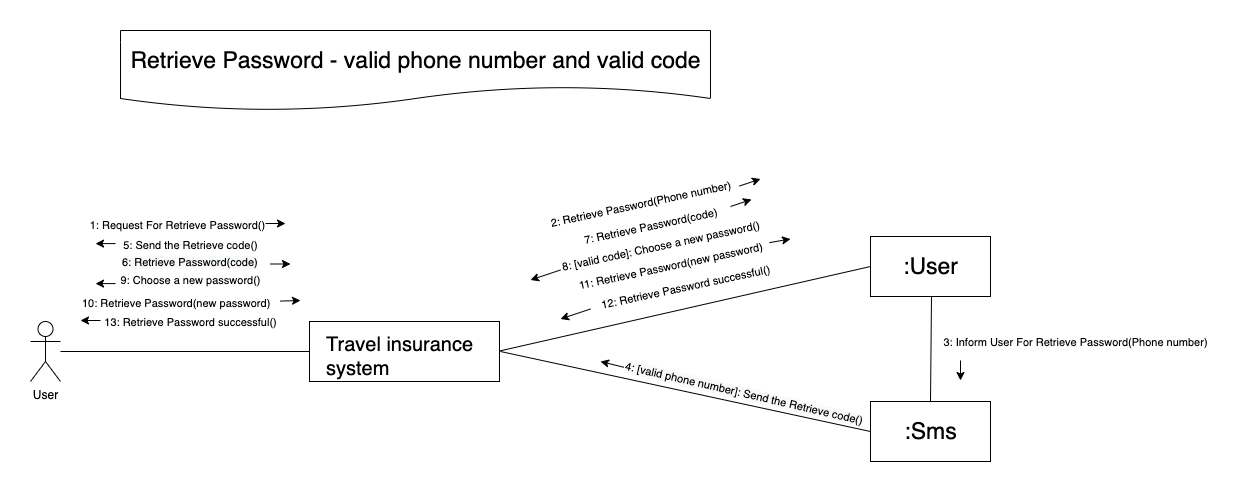

The diagram above was exported from draw.io. Its source (the exported page's mxGraphModel, read from the mxfile embedded in the PNG):
<mxGraphModel dx="1395" dy="762" grid="1" gridSize="10" guides="1" tooltips="1" connect="1" arrows="1" fold="1" page="1" pageScale="1" pageWidth="850" pageHeight="1100" math="0" shadow="0">
  <root>
    <mxCell id="0" />
    <mxCell id="1" parent="0" />
    <mxCell id="j8Inu6VVfv0M5i1Lw1Bv-48" value="" style="shape=document;whiteSpace=wrap;html=1;boundedLbl=1;" vertex="1" parent="1">
      <mxGeometry x="180" y="10" width="590" height="80" as="geometry" />
    </mxCell>
    <mxCell id="j8Inu6VVfv0M5i1Lw1Bv-49" value="&lt;font style=&quot;font-size: 23px&quot;&gt;Retrieve Password&lt;/font&gt;&lt;span style=&quot;font-size: 23px&quot;&gt;&amp;nbsp;- valid phone number and valid code&lt;/span&gt;" style="text;html=1;align=center;verticalAlign=middle;resizable=0;points=[];autosize=1;" vertex="1" parent="1">
      <mxGeometry x="180" y="30" width="590" height="20" as="geometry" />
    </mxCell>
    <mxCell id="j8Inu6VVfv0M5i1Lw1Bv-50" value="User" style="shape=umlActor;verticalLabelPosition=bottom;labelBackgroundColor=#ffffff;verticalAlign=top;html=1;outlineConnect=0;" vertex="1" parent="1">
      <mxGeometry x="90" y="301" width="30" height="60" as="geometry" />
    </mxCell>
    <mxCell id="j8Inu6VVfv0M5i1Lw1Bv-51" value="" style="rounded=0;whiteSpace=wrap;html=1;" vertex="1" parent="1">
      <mxGeometry x="930" y="216" width="120" height="60" as="geometry" />
    </mxCell>
    <mxCell id="j8Inu6VVfv0M5i1Lw1Bv-52" value="&lt;font style=&quot;font-size: 23px&quot;&gt;:User&lt;/font&gt;" style="text;html=1;align=center;verticalAlign=middle;resizable=0;points=[];autosize=1;" vertex="1" parent="1">
      <mxGeometry x="955" y="236" width="70" height="20" as="geometry" />
    </mxCell>
    <mxCell id="j8Inu6VVfv0M5i1Lw1Bv-53" value="&lt;font style=&quot;font-size: 11px&quot;&gt;2:&amp;nbsp;&lt;/font&gt;&lt;span style=&quot;font-size: 11px&quot;&gt;Retrieve Password(Phone number)&lt;/span&gt;" style="text;html=1;align=center;verticalAlign=middle;resizable=0;points=[];autosize=1;rotation=348;" vertex="1" parent="1">
      <mxGeometry x="600" y="172.5" width="200" height="20" as="geometry" />
    </mxCell>
    <mxCell id="j8Inu6VVfv0M5i1Lw1Bv-54" value="&lt;font style=&quot;font-size: 11px&quot;&gt;1: Request For Retrieve Password()&amp;nbsp;&amp;nbsp;&lt;/font&gt;" style="text;html=1;align=center;verticalAlign=middle;resizable=0;points=[];autosize=1;" vertex="1" parent="1">
      <mxGeometry x="140" y="193.5" width="200" height="20" as="geometry" />
    </mxCell>
    <mxCell id="j8Inu6VVfv0M5i1Lw1Bv-55" value="" style="rounded=0;whiteSpace=wrap;html=1;" vertex="1" parent="1">
      <mxGeometry x="369" y="301" width="190" height="60" as="geometry" />
    </mxCell>
    <mxCell id="j8Inu6VVfv0M5i1Lw1Bv-56" value="&lt;span style=&quot;color: rgb(0 , 0 , 0) ; font-family: &amp;#34;helvetica&amp;#34; ; font-style: normal ; font-weight: 400 ; letter-spacing: normal ; text-align: center ; text-indent: 0px ; text-transform: none ; word-spacing: 0px ; background-color: rgb(255 , 255 , 255) ; display: inline ; float: none&quot;&gt;&lt;font style=&quot;font-size: 20px&quot;&gt;Travel insurance system&lt;/font&gt;&lt;/span&gt;" style="text;whiteSpace=wrap;html=1;" vertex="1" parent="1">
      <mxGeometry x="384" y="306" width="160" height="30" as="geometry" />
    </mxCell>
    <mxCell id="j8Inu6VVfv0M5i1Lw1Bv-58" value="&lt;span style=&quot;font-size: 11px&quot;&gt;5:&amp;nbsp;&lt;/span&gt;&lt;span style=&quot;font-family: &amp;#34;helvetica&amp;#34; ; font-size: 11px&quot;&gt;Send the Retrieve code()&lt;/span&gt;" style="text;html=1;align=center;verticalAlign=middle;resizable=0;points=[];autosize=1;" vertex="1" parent="1">
      <mxGeometry x="175" y="213.5" width="150" height="20" as="geometry" />
    </mxCell>
    <mxCell id="j8Inu6VVfv0M5i1Lw1Bv-59" value="" style="endArrow=none;html=1;entryX=0;entryY=0.5;entryDx=0;entryDy=0;" edge="1" parent="1" source="j8Inu6VVfv0M5i1Lw1Bv-50" target="j8Inu6VVfv0M5i1Lw1Bv-55">
      <mxGeometry width="50" height="50" relative="1" as="geometry">
        <mxPoint x="200" y="341" as="sourcePoint" />
        <mxPoint x="490" y="321" as="targetPoint" />
      </mxGeometry>
    </mxCell>
    <mxCell id="j8Inu6VVfv0M5i1Lw1Bv-61" value="" style="endArrow=classic;html=1;" edge="1" parent="1">
      <mxGeometry width="50" height="50" relative="1" as="geometry">
        <mxPoint x="325" y="203" as="sourcePoint" />
        <mxPoint x="345" y="203" as="targetPoint" />
      </mxGeometry>
    </mxCell>
    <mxCell id="j8Inu6VVfv0M5i1Lw1Bv-62" value="" style="endArrow=classic;html=1;" edge="1" parent="1">
      <mxGeometry width="50" height="50" relative="1" as="geometry">
        <mxPoint x="175" y="223.10000000000002" as="sourcePoint" />
        <mxPoint x="155" y="223.10000000000002" as="targetPoint" />
        <Array as="points">
          <mxPoint x="175" y="223.10000000000002" />
        </Array>
      </mxGeometry>
    </mxCell>
    <mxCell id="j8Inu6VVfv0M5i1Lw1Bv-63" value="" style="endArrow=classic;html=1;" edge="1" parent="1">
      <mxGeometry width="50" height="50" relative="1" as="geometry">
        <mxPoint x="799" y="165.5" as="sourcePoint" />
        <mxPoint x="820" y="158.5" as="targetPoint" />
        <Array as="points" />
      </mxGeometry>
    </mxCell>
    <mxCell id="j8Inu6VVfv0M5i1Lw1Bv-65" value="" style="rounded=0;whiteSpace=wrap;html=1;" vertex="1" parent="1">
      <mxGeometry x="930" y="381" width="120" height="60" as="geometry" />
    </mxCell>
    <mxCell id="j8Inu6VVfv0M5i1Lw1Bv-66" value="&lt;span style=&quot;font-size: 23px&quot;&gt;:Sms&lt;/span&gt;" style="text;html=1;align=center;verticalAlign=middle;resizable=0;points=[];autosize=1;" vertex="1" parent="1">
      <mxGeometry x="955" y="401" width="70" height="20" as="geometry" />
    </mxCell>
    <mxCell id="j8Inu6VVfv0M5i1Lw1Bv-68" value="" style="endArrow=none;html=1;entryX=0;entryY=0.5;entryDx=0;entryDy=0;" edge="1" parent="1" target="j8Inu6VVfv0M5i1Lw1Bv-51">
      <mxGeometry width="50" height="50" relative="1" as="geometry">
        <mxPoint x="559" y="330.5" as="sourcePoint" />
        <mxPoint x="808" y="330.5" as="targetPoint" />
      </mxGeometry>
    </mxCell>
    <mxCell id="j8Inu6VVfv0M5i1Lw1Bv-69" value="&lt;font style=&quot;font-size: 11px&quot;&gt;7:&amp;nbsp;&lt;/font&gt;&lt;span style=&quot;font-size: 11px&quot;&gt;Retrieve Password(code)&lt;/span&gt;" style="text;html=1;align=center;verticalAlign=middle;resizable=0;points=[];autosize=1;rotation=348;" vertex="1" parent="1">
      <mxGeometry x="635" y="194.5" width="150" height="20" as="geometry" />
    </mxCell>
    <mxCell id="j8Inu6VVfv0M5i1Lw1Bv-70" value="" style="endArrow=classic;html=1;" edge="1" parent="1">
      <mxGeometry width="50" height="50" relative="1" as="geometry">
        <mxPoint x="790" y="186" as="sourcePoint" />
        <mxPoint x="811" y="179" as="targetPoint" />
        <Array as="points" />
      </mxGeometry>
    </mxCell>
    <mxCell id="j8Inu6VVfv0M5i1Lw1Bv-71" value="" style="endArrow=none;html=1;entryX=0;entryY=0.5;entryDx=0;entryDy=0;exitX=0.5;exitY=0;exitDx=0;exitDy=0;" edge="1" parent="1" source="j8Inu6VVfv0M5i1Lw1Bv-65">
      <mxGeometry width="50" height="50" relative="1" as="geometry">
        <mxPoint x="620" y="360.5" as="sourcePoint" />
        <mxPoint x="991" y="276" as="targetPoint" />
      </mxGeometry>
    </mxCell>
    <mxCell id="j8Inu6VVfv0M5i1Lw1Bv-72" value="&lt;font style=&quot;font-size: 11px&quot;&gt;3:&amp;nbsp;&lt;/font&gt;&lt;span style=&quot;font-size: 11px&quot;&gt;Inform User For Retrieve Password(Phone number)&lt;/span&gt;" style="text;html=1;align=center;verticalAlign=middle;resizable=0;points=[];autosize=1;" vertex="1" parent="1">
      <mxGeometry x="995" y="311" width="280" height="20" as="geometry" />
    </mxCell>
    <mxCell id="j8Inu6VVfv0M5i1Lw1Bv-73" value="" style="endArrow=none;html=1;entryX=0;entryY=0.5;entryDx=0;entryDy=0;" edge="1" parent="1" target="j8Inu6VVfv0M5i1Lw1Bv-65">
      <mxGeometry width="50" height="50" relative="1" as="geometry">
        <mxPoint x="560" y="331" as="sourcePoint" />
        <mxPoint x="940" y="256" as="targetPoint" />
      </mxGeometry>
    </mxCell>
    <mxCell id="j8Inu6VVfv0M5i1Lw1Bv-74" value="&lt;font style=&quot;color: rgb(0 , 0 , 0) ; font-family: &amp;#34;helvetica&amp;#34; ; font-style: normal ; font-weight: 400 ; letter-spacing: normal ; text-align: center ; text-indent: 0px ; text-transform: none ; word-spacing: 0px ; background-color: rgb(248 , 249 , 250) ; font-size: 11px&quot;&gt;4: [valid phone number]:&amp;nbsp;&lt;/font&gt;&lt;span style=&quot;color: rgb(0 , 0 , 0) ; font-family: &amp;#34;helvetica&amp;#34; ; font-style: normal ; font-weight: 400 ; letter-spacing: normal ; text-align: center ; text-indent: 0px ; text-transform: none ; word-spacing: 0px ; background-color: rgb(248 , 249 , 250) ; font-size: 11px&quot;&gt;Send the Retrieve code()&lt;/span&gt;" style="text;whiteSpace=wrap;html=1;rotation=13;" vertex="1" parent="1">
      <mxGeometry x="680" y="361" width="260" height="30" as="geometry" />
    </mxCell>
    <mxCell id="j8Inu6VVfv0M5i1Lw1Bv-77" value="" style="endArrow=classic;html=1;exitX=0;exitY=0.5;exitDx=0;exitDy=0;" edge="1" parent="1" source="j8Inu6VVfv0M5i1Lw1Bv-74">
      <mxGeometry width="50" height="50" relative="1" as="geometry">
        <mxPoint x="670" y="391" as="sourcePoint" />
        <mxPoint x="660" y="341" as="targetPoint" />
      </mxGeometry>
    </mxCell>
    <mxCell id="j8Inu6VVfv0M5i1Lw1Bv-78" value="&lt;span style=&quot;color: rgb(0 , 0 , 0) ; font-family: &amp;#34;helvetica&amp;#34; ; font-size: 11px ; font-style: normal ; font-weight: 400 ; letter-spacing: normal ; text-align: center ; text-indent: 0px ; text-transform: none ; word-spacing: 0px ; background-color: rgb(248 , 249 , 250) ; display: inline ; float: none&quot;&gt;6: Retrieve Password(code)&lt;/span&gt;" style="text;whiteSpace=wrap;html=1;" vertex="1" parent="1">
      <mxGeometry x="180" y="227.5" width="150" height="30" as="geometry" />
    </mxCell>
    <mxCell id="j8Inu6VVfv0M5i1Lw1Bv-79" value="" style="endArrow=classic;html=1;" edge="1" parent="1">
      <mxGeometry width="50" height="50" relative="1" as="geometry">
        <mxPoint x="330" y="243.5" as="sourcePoint" />
        <mxPoint x="350" y="243.5" as="targetPoint" />
      </mxGeometry>
    </mxCell>
    <mxCell id="j8Inu6VVfv0M5i1Lw1Bv-84" value="&lt;font style=&quot;font-family: &amp;#34;helvetica&amp;#34; ; font-size: 11px&quot;&gt;8: [valid code]:&amp;nbsp;&lt;/font&gt;&lt;span style=&quot;font-family: &amp;#34;helvetica&amp;#34; ; font-size: 11px&quot;&gt;Choose a new password()&lt;/span&gt;" style="text;html=1;align=center;verticalAlign=middle;resizable=0;points=[];autosize=1;rotation=348;" vertex="1" parent="1">
      <mxGeometry x="610" y="214.5" width="220" height="20" as="geometry" />
    </mxCell>
    <mxCell id="j8Inu6VVfv0M5i1Lw1Bv-86" value="" style="endArrow=classic;html=1;" edge="1" parent="1">
      <mxGeometry width="50" height="50" relative="1" as="geometry">
        <mxPoint x="620" y="249.5" as="sourcePoint" />
        <mxPoint x="590" y="259.5" as="targetPoint" />
      </mxGeometry>
    </mxCell>
    <mxCell id="j8Inu6VVfv0M5i1Lw1Bv-88" value="&lt;span style=&quot;font-size: 11px&quot;&gt;9:&amp;nbsp;&lt;/span&gt;&lt;span style=&quot;font-family: &amp;#34;helvetica&amp;#34; ; font-size: 11px&quot;&gt;Choose a new password()&lt;/span&gt;" style="text;html=1;align=center;verticalAlign=middle;resizable=0;points=[];autosize=1;" vertex="1" parent="1">
      <mxGeometry x="170" y="248.5" width="160" height="20" as="geometry" />
    </mxCell>
    <mxCell id="j8Inu6VVfv0M5i1Lw1Bv-89" value="" style="endArrow=classic;html=1;" edge="1" parent="1">
      <mxGeometry width="50" height="50" relative="1" as="geometry">
        <mxPoint x="175" y="263.1" as="sourcePoint" />
        <mxPoint x="155" y="263.1" as="targetPoint" />
        <Array as="points">
          <mxPoint x="175" y="263.1" />
        </Array>
      </mxGeometry>
    </mxCell>
    <mxCell id="j8Inu6VVfv0M5i1Lw1Bv-90" value="&lt;span style=&quot;font-family: &amp;#34;helvetica&amp;#34; ; font-size: 11px ; text-align: center&quot;&gt;10: Retrieve Password(new password)&lt;/span&gt;" style="text;whiteSpace=wrap;html=1;" vertex="1" parent="1">
      <mxGeometry x="140" y="268.5" width="200" height="30" as="geometry" />
    </mxCell>
    <mxCell id="j8Inu6VVfv0M5i1Lw1Bv-91" value="" style="endArrow=classic;html=1;" edge="1" parent="1" source="j8Inu6VVfv0M5i1Lw1Bv-90">
      <mxGeometry width="50" height="50" relative="1" as="geometry">
        <mxPoint x="340" y="253.5" as="sourcePoint" />
        <mxPoint x="360" y="280" as="targetPoint" />
      </mxGeometry>
    </mxCell>
    <mxCell id="j8Inu6VVfv0M5i1Lw1Bv-92" value="&lt;span style=&quot;font-family: &amp;#34;helvetica&amp;#34; ; font-size: 11px&quot;&gt;11: Retrieve Password(new password)&lt;/span&gt;" style="text;html=1;align=center;verticalAlign=middle;resizable=0;points=[];autosize=1;rotation=348;" vertex="1" parent="1">
      <mxGeometry x="630" y="234.5" width="200" height="20" as="geometry" />
    </mxCell>
    <mxCell id="j8Inu6VVfv0M5i1Lw1Bv-93" value="" style="endArrow=classic;html=1;exitX=1.007;exitY=0.434;exitDx=0;exitDy=0;exitPerimeter=0;" edge="1" parent="1" source="j8Inu6VVfv0M5i1Lw1Bv-92">
      <mxGeometry width="50" height="50" relative="1" as="geometry">
        <mxPoint x="840" y="219.5" as="sourcePoint" />
        <mxPoint x="850" y="218.5" as="targetPoint" />
        <Array as="points" />
      </mxGeometry>
    </mxCell>
    <mxCell id="j8Inu6VVfv0M5i1Lw1Bv-95" value="&lt;span style=&quot;font-size: 11px&quot;&gt;12: Retrieve Password successful()&lt;/span&gt;" style="text;html=1;align=center;verticalAlign=middle;resizable=0;points=[];autosize=1;rotation=348;" vertex="1" parent="1">
      <mxGeometry x="650" y="256" width="190" height="20" as="geometry" />
    </mxCell>
    <mxCell id="j8Inu6VVfv0M5i1Lw1Bv-96" value="" style="endArrow=classic;html=1;" edge="1" parent="1">
      <mxGeometry width="50" height="50" relative="1" as="geometry">
        <mxPoint x="650" y="288.5" as="sourcePoint" />
        <mxPoint x="620" y="298.5" as="targetPoint" />
      </mxGeometry>
    </mxCell>
    <mxCell id="j8Inu6VVfv0M5i1Lw1Bv-98" value="&lt;span style=&quot;font-size: 11px&quot;&gt;13:&amp;nbsp;&lt;/span&gt;&lt;span style=&quot;font-size: 11px&quot;&gt;Retrieve Password successful()&lt;/span&gt;" style="text;html=1;align=center;verticalAlign=middle;resizable=0;points=[];autosize=1;" vertex="1" parent="1">
      <mxGeometry x="155" y="291" width="190" height="20" as="geometry" />
    </mxCell>
    <mxCell id="j8Inu6VVfv0M5i1Lw1Bv-99" value="" style="endArrow=classic;html=1;" edge="1" parent="1">
      <mxGeometry width="50" height="50" relative="1" as="geometry">
        <mxPoint x="160" y="300" as="sourcePoint" />
        <mxPoint x="140" y="300" as="targetPoint" />
        <Array as="points" />
      </mxGeometry>
    </mxCell>
    <mxCell id="j8Inu6VVfv0M5i1Lw1Bv-100" value="" style="endArrow=classic;html=1;" edge="1" parent="1">
      <mxGeometry width="50" height="50" relative="1" as="geometry">
        <mxPoint x="1020" y="340" as="sourcePoint" />
        <mxPoint x="1020" y="360" as="targetPoint" />
        <Array as="points" />
      </mxGeometry>
    </mxCell>
  </root>
</mxGraphModel>